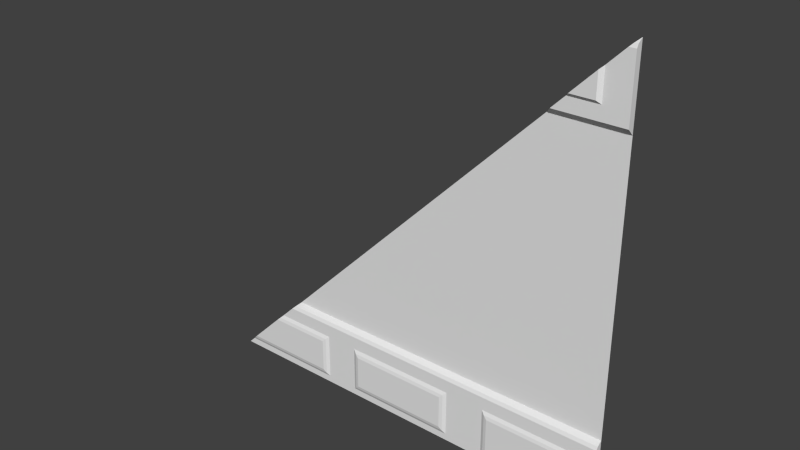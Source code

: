 # Source: sci1_2_slice45_rh.blend  (saved by Blender 2.76.0; exported with 4.5.12 LTS)
import bpy
from mathutils import Matrix  # noqa: F401  (used for matrix-valued properties, if any)

bpy.ops.wm.read_factory_settings(use_empty=True)
scene = bpy.context.scene
scene.name = 'Scene'

# ---- collections
col_collection_1 = bpy.data.collections.new('Collection 1'); scene.collection.children.link(col_collection_1)

# ---- materials (node trees are filled in below, after node groups)
mat_sci1_1 = bpy.data.materials.new('sci1_1')
mat_sci1_1.alpha_threshold = 0.0
mat_sci1_1.use_transparent_shadow = False
mat_sci1_1.roughness = 0.5
mat_sci1_1.specular_intensity = 0.0

# ---- material node trees

# ---- world
world_world = bpy.data.worlds.new('World'); scene.world = world_world
world_world.color = (0.05088, 0.05088, 0.05088)
world_world.use_sun_shadow = False
world_world.sun_shadow_jitter_overblur = 0.0
world_world.cycles.sampling_method = 'MANUAL'
world_world.cycles.sample_map_resolution = 256

# ---- meshes
me_sci1_1_001 = bpy.data.meshes.new('sci1_1.001')
me_sci1_1_001.from_pydata([(-1.28, 1.28, -1.28), (1.28, 1.28, -1.28), (1.28, 1.28, -0.8), (1.28, 1.24, -0.8402), (1.28, 1.25, -0.8201), (1.28, 1.24, -1.24), (1.28, 1.24, -1.16), (1.28, 1.28, 0.84), (1.28, 1.28, 1.28), (1.28, 1.24, 1.24), (1.28, 1.25, 1.26), (1.28, 1.24, 0.8799), (1.26, 1.24, -1.2), (1.26, 1.24, -1.16), (1.26, 1.24, -0.92), (1.22, 1.225, -1.16), (1.22, 1.225, -0.9599), (0.58, 1.24, -1.2), (0.58, 1.24, -1.16), (0.58, 1.24, -0.92), (0.6201, 1.225, -1.16), (0.6201, 1.225, -0.9599), (-0.3399, 1.24, -1.2), (-0.3399, 1.24, -0.92), (0.34, 1.24, -1.2), (0.34, 1.24, -1.16), (0.34, 1.24, -0.92), (0.3, 1.225, -1.16), (0.3, 1.225, -0.9599), (-0.3, 1.225, -1.16), (-0.3, 1.225, -0.9599), (-0.5399, 1.24, -1.2), (-0.5399, 1.24, -0.92), (-0.5801, 1.225, -1.16), (-0.5801, 1.225, -0.9599), (1.28, 1.24, -1.18), (1.26, 1.24, -1.18), (0.58, 1.24, -1.18), (0.34, 1.24, -1.18), (-1.18, 1.23, -1.18), (0.32, 1.23, -0.9399), (0.32, 1.23, -1.18), (-0.3199, 1.23, -0.9399), (-0.3199, 1.23, -1.18), (-0.56, 1.23, -0.9399), (-0.56, 1.23, -1.18), (-1.2, 1.24, -1.2), (0.6, 1.23, -0.9399), (0.6, 1.23, -1.18), (1.24, 1.23, -0.9399), (1.24, 1.23, -1.18), (1.12, 1.22, 0.9799), (1.14, 1.24, 0.9599), (-0.96, 1.225, -0.9599), (0.8399, 1.28, 0.84), (-1.16, 1.225, -1.16), (1.14, 1.24, 1.14), (-0.8001, 1.28, -0.8), (-0.9201, 1.24, -0.92), (-0.8403, 1.24, -0.8402), (1.24, 1.24, 1.24), (0.9598, 1.24, 0.9599), (-1.24, 1.24, -1.24), (-0.8202, 1.25, -0.8201), (-1.22, 1.24, -1.22), (1.26, 1.25, 1.26), (1.12, 1.22, 1.12), (-0.94, 1.23, -0.9399), (0.8798, 1.24, 0.8799), (0.9798, 1.22, 0.9799)], [], [(4, 3, 6, 35, 5, 1, 2), (10, 9, 11, 7, 8), (36, 35, 6, 13), (61, 68, 11, 9, 60, 56, 52), (12, 36, 13, 14, 49, 50), (20, 15, 16, 21), (40, 28, 27, 41), (38, 37, 18, 25), (37, 17, 48, 47, 19, 18), (19, 47, 49, 14), (24, 38, 25, 26, 40, 41), (29, 27, 28, 30), (67, 53, 34, 44), (50, 15, 20, 48), (3, 4, 63, 59), (45, 44, 34, 33), (22, 24, 41, 43), (31, 45, 39, 46), (21, 16, 49, 47), (44, 32, 58, 67), (0, 1, 5, 62), (30, 42, 43, 29), (43, 41, 27, 29), (58, 32, 31, 46, 64, 62, 5, 35, 36, 12, 17, 37, 38, 24, 22, 23, 26, 25, 18, 19, 14, 13, 6, 3, 59), (32, 44, 45, 31), (54, 68, 61, 69, 66, 56, 60, 65, 8), (22, 43, 42, 23), (21, 47, 48, 20), (50, 49, 16, 15), (51, 69, 61, 52), (28, 40, 42, 30), (68, 54, 7, 11), (54, 57, 2, 7), (57, 63, 4, 2), (66, 69, 51), (12, 50, 48, 17), (56, 66, 51, 52), (40, 26, 23, 42), (8, 65, 10), (39, 45, 33, 55), (53, 55, 33, 34), (0, 62, 64, 46, 39, 55, 53, 67, 58, 59, 63, 57), (65, 60, 9, 10)])
_uv = me_sci1_1_001.uv_layers.new(name='UVMap')
_uv.uv.foreach_set('vector', [0.9969, 0.1797, 0.9969, 0.1718, 0.9969, 0.04683, 0.9969, 0.039, 0.9969, 0.01559, 0.9969, 0.0, 0.9969, 0.1875, 0.9969, 0.9922, 0.9969, 0.9843, 0.9969, 0.8437, 0.9969, 0.8281, 0.9969, 1.0, 0.9922, 0.039, 1.0, 0.039, 1.0, 0.04683, 0.9922, 0.04683, 0.8749, 0.8749, 0.8437, 0.8437, 1.0, 0.8437, 1.0, 0.9843, 0.9843, 0.9843, 0.9453, 0.9453, 0.9453, 0.8749, 0.9922, 0.03117, 0.9922, 0.039, 0.9922, 0.04683, 0.9922, 0.1406, 0.9844, 0.1328, 0.9844, 0.039, 0.7422, 0.04683, 0.9765, 0.04683, 0.9765, 0.125, 0.7422, 0.125, 0.625, 0.1328, 0.6172, 0.125, 0.6172, 0.04683, 0.625, 0.039, 0.6328, 0.039, 0.7266, 0.039, 0.7266, 0.04683, 0.6328, 0.04683, 0.7266, 0.039, 0.7266, 0.03117, 0.7344, 0.039, 0.7344, 0.1328, 0.7266, 0.1406, 0.7266, 0.04683, 0.7266, 0.1406, 0.7344, 0.1328, 0.9844, 0.1328, 0.9922, 0.1406, 0.6328, 0.03117, 0.6328, 0.039, 0.6328, 0.04683, 0.6328, 0.1406, 0.625, 0.1328, 0.625, 0.039, 0.3828, 0.04683, 0.6172, 0.04683, 0.6172, 0.125, 0.3828, 0.125, 0.1328, 0.1328, 0.125, 0.125, 0.2734, 0.125, 0.2813, 0.1328, 0.9844, 0.039, 0.9765, 0.04683, 0.7422, 0.04683, 0.7344, 0.039, 1.0, 0.1718, 1.0, 0.1797, 0.1796, 0.1797, 0.1718, 0.1718, 0.2813, 0.039, 0.2813, 0.1328, 0.2734, 0.125, 0.2734, 0.04683, 0.3672, 0.03117, 0.6328, 0.03117, 0.625, 0.039, 0.375, 0.039, 0.2891, 0.03117, 0.2813, 0.039, 0.03911, 0.039, 0.03127, 0.03117, 0.7422, 0.125, 0.9765, 0.125, 0.9844, 0.1328, 0.7344, 0.1328, 0.2813, 0.1328, 0.2891, 0.1406, 0.1406, 0.1406, 0.1328, 0.1328, 0.0, 0.0, 1.0, 0.0, 1.0, 0.01559, 0.01556, 0.01559, 0.3828, 0.125, 0.375, 0.1328, 0.375, 0.039, 0.3828, 0.04683, 0.375, 0.039, 0.625, 0.039, 0.6172, 0.04683, 0.3828, 0.04683, 0.1406, 0.1406, 0.2891, 0.1406, 0.2891, 0.03117, 0.03127, 0.03117, 0.02344, 0.02347, 0.01556, 0.01559, 1.0, 0.01559, 1.0, 0.039, 0.9922, 0.039, 0.9922, 0.03117, 0.7266, 0.03117, 0.7266, 0.039, 0.6328, 0.039, 0.6328, 0.03117, 0.3672, 0.03117, 0.3672, 0.1406, 0.6328, 0.1406, 0.6328, 0.04683, 0.7266, 0.04683, 0.7266, 0.1406, 0.9922, 0.1406, 0.9922, 0.04683, 1.0, 0.04683, 1.0, 0.1718, 0.1718, 0.1718, 0.2891, 0.1406, 0.2813, 0.1328, 0.2813, 0.039, 0.2891, 0.03117, 0.9687, 0.8281, 0.9687, 0.8437, 0.8808, 0.8829, 0.8808, 0.8907, 0.9281, 0.9455, 0.9687, 0.9453, 0.9687, 0.9843, 0.9687, 0.9922, 0.9687, 1.0, 0.3672, 0.03117, 0.375, 0.039, 0.375, 0.1328, 0.3672, 0.1406, 0.7422, 0.125, 0.7344, 0.1328, 0.7344, 0.039, 0.7422, 0.04683, 0.9844, 0.039, 0.9844, 0.1328, 0.9765, 0.125, 0.9765, 0.04683, 0.9375, 0.8827, 0.8827, 0.8827, 0.8749, 0.8749, 0.9453, 0.8749, 0.6172, 0.125, 0.625, 0.1328, 0.375, 0.1328, 0.3828, 0.125, 0.8437, 0.8437, 0.8281, 0.8281, 1.0, 0.8281, 1.0, 0.8437, 0.8281, 0.8281, 0.1875, 0.1875, 1.0, 0.1875, 1.0, 0.8281, 0.1875, 0.1875, 0.1796, 0.1797, 1.0, 0.1797, 1.0, 0.1875, 0.9375, 0.9375, 0.8827, 0.8827, 0.9375, 0.8827, 0.9922, 0.03117, 0.9844, 0.039, 0.7344, 0.039, 0.7266, 0.03117, 0.9453, 0.9453, 0.9375, 0.9375, 0.9375, 0.8827, 0.9453, 0.8749, 0.625, 0.1328, 0.6328, 0.1406, 0.3672, 0.1406, 0.375, 0.1328, 1.0, 1.0, 0.9922, 0.9922, 1.0, 0.9922, 0.03911, 0.039, 0.2813, 0.039, 0.2734, 0.04683, 0.04679, 0.04683, 0.125, 0.125, 0.04679, 0.04683, 0.2734, 0.04683, 0.2734, 0.125, 0.0, 0.0, 0.01556, 0.01559, 0.02344, 0.02347, 0.03127, 0.03117, 0.03911, 0.039, 0.04679, 0.04683, 0.125, 0.125, 0.1328, 0.1328, 0.1406, 0.1406, 0.1718, 0.1718, 0.1796, 0.1797, 0.1875, 0.1875, 0.9922, 0.9922, 0.9843, 0.9843, 1.0, 0.9843, 1.0, 0.9922])
_ca = me_sci1_1_001.color_attributes.new('Col', 'BYTE_COLOR', 'CORNER')
_ca.data.foreach_set('color', [0.4793, 0.0, 0.0, 1.0, 0.4793, 0.0, 0.0, 1.0, 0.4793, 0.0, 0.0, 1.0, 0.4793, 0.0, 0.0, 1.0, 0.4793, 0.0, 0.0, 1.0, 0.4793, 0.0, 0.0, 1.0, 0.4793, 0.0, 0.0, 1.0, 0.4793, 0.0, 0.0, 1.0, 0.4793, 0.0, 0.0, 1.0, 0.4793, 0.0, 0.0, 1.0, 0.4793, 0.0, 0.0, 1.0, 0.4793, 0.0, 0.0, 1.0, 0.4793, 0.0, 0.0, 1.0, 0.4793, 0.0, 0.0, 1.0, 0.4793, 0.0, 0.0, 1.0, 0.4793, 0.0, 0.0, 1.0, 0.4793, 0.0, 0.0, 1.0, 0.4793, 0.0, 0.0, 1.0, 0.4793, 0.0, 0.0, 1.0, 0.4793, 0.0, 0.0, 1.0, 0.4793, 0.0, 0.0, 1.0, 0.4793, 0.0, 0.0, 1.0, 0.4793, 0.0, 0.0, 1.0, 0.4793, 0.0, 0.0, 1.0, 0.4793, 0.0, 0.0, 1.0, 0.4793, 0.0, 0.0, 1.0, 0.4793, 0.0, 0.0, 1.0, 0.4793, 0.0, 0.0, 1.0, 0.4793, 0.0, 0.0, 1.0, 0.4793, 0.0, 0.0, 1.0, 0.4793, 0.0, 0.0, 1.0, 0.4793, 0.0, 0.0, 1.0, 0.4793, 0.0, 0.0, 1.0, 0.4793, 0.0, 0.0, 1.0, 0.4793, 0.0, 0.0, 1.0, 0.4793, 0.0, 0.0, 1.0, 0.4793, 0.0, 0.0, 1.0, 0.4793, 0.0, 0.0, 1.0, 0.4793, 0.0, 0.0, 1.0, 0.4793, 0.0, 0.0, 1.0, 0.4793, 0.0, 0.0, 1.0, 0.4793, 0.0, 0.0, 1.0, 0.4793, 0.0, 0.0, 1.0, 0.4793, 0.0, 0.0, 1.0, 0.4793, 0.0, 0.0, 1.0, 0.4793, 0.0, 0.0, 1.0, 0.4793, 0.0, 0.0, 1.0, 0.4793, 0.0, 0.0, 1.0, 0.4793, 0.0, 0.0, 1.0, 0.4793, 0.0, 0.0, 1.0, 0.4793, 0.0, 0.0, 1.0, 0.4793, 0.0, 0.0, 1.0, 0.4793, 0.0, 0.0, 1.0, 0.4793, 0.0, 0.0, 1.0, 0.4793, 0.0, 0.0, 1.0, 0.4793, 0.0, 0.0, 1.0, 0.4793, 0.0, 0.0, 1.0, 0.4793, 0.0, 0.0, 1.0, 0.4793, 0.0, 0.0, 1.0, 0.4793, 0.0, 0.0, 1.0, 0.4793, 0.0, 0.0, 1.0, 0.4793, 0.0, 0.0, 1.0, 0.4793, 0.0, 0.0, 1.0, 0.4793, 0.0, 0.0, 1.0, 0.4793, 0.0, 0.0, 1.0, 0.4793, 0.0, 0.0, 1.0, 0.4793, 0.0, 0.0, 1.0, 0.4793, 0.0, 0.0, 1.0, 0.4793, 0.0, 0.0, 1.0, 0.4793, 0.0, 0.0, 1.0, 0.4793, 0.0, 0.0, 1.0, 0.4793, 0.0, 0.0, 1.0, 0.4793, 0.0, 0.0, 1.0, 0.4793, 0.0, 0.0, 1.0, 0.4793, 0.0, 0.0, 1.0, 0.4793, 0.0, 0.0, 1.0, 0.4793, 0.0, 0.0, 1.0, 0.4793, 0.0, 0.0, 1.0, 0.4793, 0.0, 0.0, 1.0, 0.4793, 0.0, 0.0, 1.0, 0.4793, 0.0, 0.0, 1.0, 0.4793, 0.0, 0.0, 1.0, 0.4793, 0.0, 0.0, 1.0, 0.4793, 0.0, 0.0, 1.0, 0.4793, 0.0, 0.0, 1.0, 0.4793, 0.0, 0.0, 1.0, 0.4793, 0.0, 0.0, 1.0, 0.4793, 0.0, 0.0, 1.0, 0.4793, 0.0, 0.0, 1.0, 0.4793, 0.0, 0.0, 1.0, 0.4793, 0.0, 0.0, 1.0, 0.4793, 0.0, 0.0, 1.0, 0.4793, 0.0, 0.0, 1.0, 0.4793, 0.0, 0.0, 1.0, 0.4793, 0.0, 0.0, 1.0, 0.4793, 0.0, 0.0, 1.0, 0.4793, 0.0, 0.0, 1.0, 0.4793, 0.0, 0.0, 1.0, 0.4793, 0.0, 0.0, 1.0, 0.4793, 0.0, 0.0, 1.0, 0.4793, 0.0, 0.0, 1.0, 0.4793, 0.0, 0.0, 1.0, 0.4793, 0.0, 0.0, 1.0, 0.4793, 0.0, 0.0, 1.0, 0.4793, 0.0, 0.0, 1.0, 0.4793, 0.0, 0.0, 1.0, 0.4793, 0.0, 0.0, 1.0, 0.4793, 0.0, 0.0, 1.0, 0.4793, 0.0, 0.0, 1.0, 0.4793, 0.0, 0.0, 1.0, 0.4793, 0.0, 0.0, 1.0, 0.4793, 0.0, 0.0, 1.0, 0.4793, 0.0, 0.0, 1.0, 0.4793, 0.0, 0.0, 1.0, 0.4793, 0.0, 0.0, 1.0, 0.4793, 0.0, 0.0, 1.0, 0.4793, 0.0, 0.0, 1.0, 0.4793, 0.0, 0.0, 1.0, 0.4793, 0.0, 0.0, 1.0, 0.4793, 0.0, 0.0, 1.0, 0.4793, 0.0, 0.0, 1.0, 0.4793, 0.0, 0.0, 1.0, 0.4793, 0.0, 0.0, 1.0, 0.4793, 0.0, 0.0, 1.0, 0.4793, 0.0, 0.0, 1.0, 0.4793, 0.0, 0.0, 1.0, 0.4793, 0.0, 0.0, 1.0, 0.4793, 0.0, 0.0, 1.0, 0.4793, 0.0, 0.0, 1.0, 0.4793, 0.0, 0.0, 1.0, 0.4793, 0.0, 0.0, 1.0, 0.4793, 0.0, 0.0, 1.0, 0.4793, 0.0, 0.0, 1.0, 0.4793, 0.0, 0.0, 1.0, 0.4793, 0.0, 0.0, 1.0, 0.4793, 0.0, 0.0, 1.0, 0.4793, 0.0, 0.0, 1.0, 0.4793, 0.0, 0.0, 1.0, 0.4793, 0.0, 0.0, 1.0, 0.4793, 0.0, 0.0, 1.0, 0.4793, 0.0, 0.0, 1.0, 0.4793, 0.0, 0.0, 1.0, 0.4793, 0.0, 0.0, 1.0, 0.4793, 0.0, 0.0, 1.0, 0.4793, 0.0, 0.0, 1.0, 0.4793, 0.0, 0.0, 1.0, 0.4793, 0.0, 0.0, 1.0, 0.4793, 0.0, 0.0, 1.0, 0.4793, 0.0, 0.0, 1.0, 0.4793, 0.0, 0.0, 1.0, 0.4793, 0.0, 0.0, 1.0, 0.4793, 0.0, 0.0, 1.0, 0.4793, 0.0, 0.0, 1.0, 0.4793, 0.0, 0.0, 1.0, 0.4793, 0.0, 0.0, 1.0, 0.4793, 0.0, 0.0, 1.0, 0.4793, 0.0, 0.0, 1.0, 0.4793, 0.0, 0.0, 1.0, 0.4793, 0.0, 0.0, 1.0, 0.4793, 0.0, 0.0, 1.0, 0.4793, 0.0, 0.0, 1.0, 0.4793, 0.0, 0.0, 1.0, 0.4793, 0.0, 0.0, 1.0, 0.4793, 0.0, 0.0, 1.0, 0.4793, 0.0, 0.0, 1.0, 0.4793, 0.0, 0.0, 1.0, 0.4793, 0.0, 0.0, 1.0, 0.4793, 0.0, 0.0, 1.0, 0.4793, 0.0, 0.0, 1.0, 0.4793, 0.0, 0.0, 1.0, 0.4793, 0.0, 0.0, 1.0, 0.4793, 0.0, 0.0, 1.0, 0.4793, 0.0, 0.0, 1.0, 0.4793, 0.0, 0.0, 1.0, 0.4793, 0.0, 0.0, 1.0, 0.4793, 0.0, 0.0, 1.0, 0.4793, 0.0, 0.0, 1.0, 0.4793, 0.0, 0.0, 1.0, 0.4793, 0.0, 0.0, 1.0, 0.4793, 0.0, 0.0, 1.0, 0.4793, 0.0, 0.0, 1.0, 0.4793, 0.0, 0.0, 1.0, 0.4793, 0.0, 0.0, 1.0, 0.4793, 0.0, 0.0, 1.0, 0.4793, 0.0, 0.0, 1.0, 0.4793, 0.0, 0.0, 1.0, 0.4793, 0.0, 0.0, 1.0, 0.4793, 0.0, 0.0, 1.0, 0.4793, 0.0, 0.0, 1.0, 0.4793, 0.0, 0.0, 1.0, 0.4793, 0.0, 0.0, 1.0, 0.4793, 0.0, 0.0, 1.0, 0.4793, 0.0, 0.0, 1.0, 0.4793, 0.0, 0.0, 1.0, 0.4793, 0.0, 0.0, 1.0, 0.4793, 0.0, 0.0, 1.0, 0.4793, 0.0, 0.0, 1.0, 0.4793, 0.0, 0.0, 1.0, 0.4793, 0.0, 0.0, 1.0, 0.4793, 0.0, 0.0, 1.0, 0.4793, 0.0, 0.0, 1.0, 0.4793, 0.0, 0.0, 1.0, 0.4793, 0.0, 0.0, 1.0, 0.4793, 0.0, 0.0, 1.0, 0.4793, 0.0, 0.0, 1.0, 0.4793, 0.0, 0.0, 1.0, 0.4793, 0.0, 0.0, 1.0, 0.4793, 0.0, 0.0, 1.0, 0.4793, 0.0, 0.0, 1.0, 0.4793, 0.0, 0.0, 1.0, 0.4793, 0.0, 0.0, 1.0, 0.4793, 0.0, 0.0, 1.0, 0.4793, 0.0, 0.0, 1.0, 0.4793, 0.0, 0.0, 1.0, 0.4793, 0.0, 0.0, 1.0, 0.4793, 0.0, 0.0, 1.0, 0.4793, 0.0, 0.0, 1.0])
me_sci1_1_001.materials.append(mat_sci1_1)
me_sci1_1_001.use_remesh_preserve_volume = False
me_sci1_1_001.use_remesh_preserve_attributes = False
me_sci1_1_001.use_mirror_vertex_groups = False
me_sci1_1_001.update()

# ---- objects
ob_sci2_2_mesh = bpy.data.objects.new('sci2_2_mesh', me_sci1_1_001)

# ---- transforms, parenting, visibility, modifiers, constraints
ob_sci2_2_mesh.location = (0.0, 0.0, 0.0)
ob_sci2_2_mesh.lineart.crease_threshold = 0.0

# ---- collection membership
col_collection_1.objects.link(ob_sci2_2_mesh)

# ---- scene / render settings (as saved in the file)
scene.frame_start = 1; scene.frame_end = 2; scene.frame_set(1)
scene.render.engine = 'BLENDER_EEVEE_NEXT'
scene.render.resolution_percentage = 50
scene.render.dither_intensity = 0.0
scene.cycles.use_denoising = False
scene.cycles.samples = 10
scene.cycles.sampling_pattern = 'TABULATED_SOBOL'
scene.cycles.light_sampling_threshold = 0.0
scene.cycles.use_adaptive_sampling = False
scene.cycles.use_light_tree = False
scene.cycles.blur_glossy = 0.0
scene.cycles.pixel_filter_type = 'GAUSSIAN'
scene.cycles.sample_clamp_indirect = 0.0
scene.view_settings.view_transform = 'Standard'
bpy.context.view_layer.update()

# ---- added for rendering (the .blend has no active camera and no usable light): camera, sun
cam_auto = bpy.data.cameras.new('AutoCamera')
cam_auto.lens = 50.0
cam_auto.sensor_width = 36.0
cam_auto.clip_end = 1000.0
ob_auto_camera = bpy.data.objects.new('AutoCamera', cam_auto)
scene.collection.objects.link(ob_auto_camera)
ob_auto_camera.location = (3.35019, -2.77023, 2.68019)
ob_auto_camera.rotation_euler = (1.09748, -7.21219e-08, 0.694738)
scene.camera = ob_auto_camera
light_auto_sun = bpy.data.lights.new('AutoSun', 'SUN')
light_auto_sun.energy = 3.0
light_auto_sun.angle = 0.0523599
ob_auto_sun = bpy.data.objects.new('AutoSun', light_auto_sun)
scene.collection.objects.link(ob_auto_sun)
ob_auto_sun.rotation_euler = (0.872665, 0.174533, 0.523599)
bpy.context.view_layer.update()
